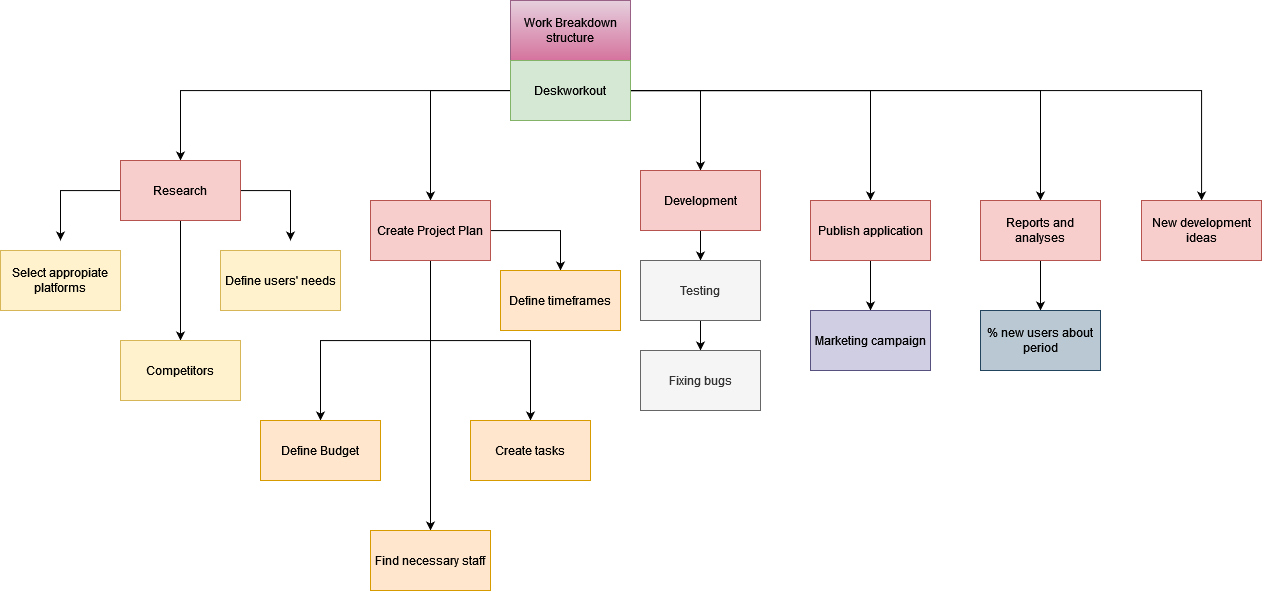

The diagram above was exported from draw.io. Its source (the exported page's mxGraphModel, read from the mxfile embedded in the PNG):
<mxGraphModel dx="2424" dy="825" grid="1" gridSize="10" guides="1" tooltips="1" connect="1" arrows="1" fold="1" page="1" pageScale="1" pageWidth="827" pageHeight="1169" math="0" shadow="0">
  <root>
    <mxCell id="0" />
    <mxCell id="1" parent="0" />
    <mxCell id="XCDYnFVa104Hjq9V-5Kq-1" value="Work Breakdown structure" style="rounded=0;whiteSpace=wrap;html=1;fillColor=#e6d0de;gradientColor=#d5739d;strokeColor=#996185;" vertex="1" parent="1">
      <mxGeometry x="490" y="40" width="120" height="60" as="geometry" />
    </mxCell>
    <mxCell id="XCDYnFVa104Hjq9V-5Kq-29" style="edgeStyle=orthogonalEdgeStyle;rounded=0;orthogonalLoop=1;jettySize=auto;html=1;" edge="1" parent="1" source="XCDYnFVa104Hjq9V-5Kq-2" target="XCDYnFVa104Hjq9V-5Kq-8">
      <mxGeometry relative="1" as="geometry" />
    </mxCell>
    <mxCell id="XCDYnFVa104Hjq9V-5Kq-33" style="edgeStyle=orthogonalEdgeStyle;rounded=0;orthogonalLoop=1;jettySize=auto;html=1;" edge="1" parent="1" source="XCDYnFVa104Hjq9V-5Kq-2" target="XCDYnFVa104Hjq9V-5Kq-6">
      <mxGeometry relative="1" as="geometry" />
    </mxCell>
    <mxCell id="XCDYnFVa104Hjq9V-5Kq-34" style="edgeStyle=orthogonalEdgeStyle;rounded=0;orthogonalLoop=1;jettySize=auto;html=1;" edge="1" parent="1" source="XCDYnFVa104Hjq9V-5Kq-2" target="XCDYnFVa104Hjq9V-5Kq-3">
      <mxGeometry relative="1" as="geometry" />
    </mxCell>
    <mxCell id="XCDYnFVa104Hjq9V-5Kq-35" style="edgeStyle=orthogonalEdgeStyle;rounded=0;orthogonalLoop=1;jettySize=auto;html=1;" edge="1" parent="1" source="XCDYnFVa104Hjq9V-5Kq-2" target="XCDYnFVa104Hjq9V-5Kq-10">
      <mxGeometry relative="1" as="geometry" />
    </mxCell>
    <mxCell id="XCDYnFVa104Hjq9V-5Kq-37" style="edgeStyle=orthogonalEdgeStyle;rounded=0;orthogonalLoop=1;jettySize=auto;html=1;" edge="1" parent="1" source="XCDYnFVa104Hjq9V-5Kq-2" target="XCDYnFVa104Hjq9V-5Kq-12">
      <mxGeometry relative="1" as="geometry" />
    </mxCell>
    <mxCell id="XCDYnFVa104Hjq9V-5Kq-39" style="edgeStyle=orthogonalEdgeStyle;rounded=0;orthogonalLoop=1;jettySize=auto;html=1;" edge="1" parent="1" source="XCDYnFVa104Hjq9V-5Kq-2" target="XCDYnFVa104Hjq9V-5Kq-13">
      <mxGeometry relative="1" as="geometry" />
    </mxCell>
    <mxCell id="XCDYnFVa104Hjq9V-5Kq-2" value="Deskworkout" style="rounded=0;whiteSpace=wrap;html=1;fillColor=#d5e8d4;strokeColor=#82b366;" vertex="1" parent="1">
      <mxGeometry x="490" y="100" width="120" height="60" as="geometry" />
    </mxCell>
    <mxCell id="XCDYnFVa104Hjq9V-5Kq-16" style="edgeStyle=orthogonalEdgeStyle;rounded=0;orthogonalLoop=1;jettySize=auto;html=1;" edge="1" parent="1" source="XCDYnFVa104Hjq9V-5Kq-3">
      <mxGeometry relative="1" as="geometry">
        <mxPoint x="40" y="280" as="targetPoint" />
      </mxGeometry>
    </mxCell>
    <mxCell id="XCDYnFVa104Hjq9V-5Kq-17" style="edgeStyle=orthogonalEdgeStyle;rounded=0;orthogonalLoop=1;jettySize=auto;html=1;" edge="1" parent="1" source="XCDYnFVa104Hjq9V-5Kq-3">
      <mxGeometry relative="1" as="geometry">
        <mxPoint x="270" y="280" as="targetPoint" />
      </mxGeometry>
    </mxCell>
    <mxCell id="XCDYnFVa104Hjq9V-5Kq-18" style="edgeStyle=orthogonalEdgeStyle;rounded=0;orthogonalLoop=1;jettySize=auto;html=1;" edge="1" parent="1" source="XCDYnFVa104Hjq9V-5Kq-3" target="XCDYnFVa104Hjq9V-5Kq-5">
      <mxGeometry relative="1" as="geometry" />
    </mxCell>
    <mxCell id="XCDYnFVa104Hjq9V-5Kq-3" value="Research" style="rounded=0;whiteSpace=wrap;html=1;fillColor=#f8cecc;strokeColor=#b85450;" vertex="1" parent="1">
      <mxGeometry x="100" y="200" width="120" height="60" as="geometry" />
    </mxCell>
    <mxCell id="XCDYnFVa104Hjq9V-5Kq-4" value="Select appropiate platforms" style="rounded=0;whiteSpace=wrap;html=1;fillColor=#fff2cc;strokeColor=#d6b656;" vertex="1" parent="1">
      <mxGeometry x="-20" y="290" width="120" height="60" as="geometry" />
    </mxCell>
    <mxCell id="XCDYnFVa104Hjq9V-5Kq-5" value="Competitors" style="rounded=0;whiteSpace=wrap;html=1;fillColor=#fff2cc;strokeColor=#d6b656;" vertex="1" parent="1">
      <mxGeometry x="100" y="380" width="120" height="60" as="geometry" />
    </mxCell>
    <mxCell id="XCDYnFVa104Hjq9V-5Kq-21" style="edgeStyle=orthogonalEdgeStyle;rounded=0;orthogonalLoop=1;jettySize=auto;html=1;entryX=0.5;entryY=0;entryDx=0;entryDy=0;" edge="1" parent="1" source="XCDYnFVa104Hjq9V-5Kq-6" target="XCDYnFVa104Hjq9V-5Kq-7">
      <mxGeometry relative="1" as="geometry" />
    </mxCell>
    <mxCell id="XCDYnFVa104Hjq9V-5Kq-22" style="edgeStyle=orthogonalEdgeStyle;rounded=0;orthogonalLoop=1;jettySize=auto;html=1;entryX=0.5;entryY=0;entryDx=0;entryDy=0;" edge="1" parent="1" source="XCDYnFVa104Hjq9V-5Kq-6" target="XCDYnFVa104Hjq9V-5Kq-19">
      <mxGeometry relative="1" as="geometry" />
    </mxCell>
    <mxCell id="XCDYnFVa104Hjq9V-5Kq-26" style="edgeStyle=orthogonalEdgeStyle;rounded=0;orthogonalLoop=1;jettySize=auto;html=1;" edge="1" parent="1" source="XCDYnFVa104Hjq9V-5Kq-6" target="XCDYnFVa104Hjq9V-5Kq-25">
      <mxGeometry relative="1" as="geometry" />
    </mxCell>
    <mxCell id="XCDYnFVa104Hjq9V-5Kq-28" value="" style="edgeStyle=orthogonalEdgeStyle;rounded=0;orthogonalLoop=1;jettySize=auto;html=1;" edge="1" parent="1" source="XCDYnFVa104Hjq9V-5Kq-6" target="XCDYnFVa104Hjq9V-5Kq-27">
      <mxGeometry relative="1" as="geometry" />
    </mxCell>
    <mxCell id="XCDYnFVa104Hjq9V-5Kq-6" value="Create Project Plan" style="rounded=0;whiteSpace=wrap;html=1;fillColor=#f8cecc;strokeColor=#b85450;" vertex="1" parent="1">
      <mxGeometry x="350" y="240" width="120" height="60" as="geometry" />
    </mxCell>
    <mxCell id="XCDYnFVa104Hjq9V-5Kq-7" value="Define Budget" style="rounded=0;whiteSpace=wrap;html=1;fillColor=#ffe6cc;strokeColor=#d79b00;" vertex="1" parent="1">
      <mxGeometry x="240" y="460" width="120" height="60" as="geometry" />
    </mxCell>
    <mxCell id="XCDYnFVa104Hjq9V-5Kq-31" style="edgeStyle=orthogonalEdgeStyle;rounded=0;orthogonalLoop=1;jettySize=auto;html=1;entryX=0.5;entryY=0;entryDx=0;entryDy=0;" edge="1" parent="1" source="XCDYnFVa104Hjq9V-5Kq-8" target="XCDYnFVa104Hjq9V-5Kq-9">
      <mxGeometry relative="1" as="geometry" />
    </mxCell>
    <mxCell id="XCDYnFVa104Hjq9V-5Kq-8" value="Development" style="rounded=0;whiteSpace=wrap;html=1;fillColor=#f8cecc;strokeColor=#b85450;" vertex="1" parent="1">
      <mxGeometry x="620" y="210" width="120" height="60" as="geometry" />
    </mxCell>
    <mxCell id="XCDYnFVa104Hjq9V-5Kq-32" style="edgeStyle=orthogonalEdgeStyle;rounded=0;orthogonalLoop=1;jettySize=auto;html=1;" edge="1" parent="1" source="XCDYnFVa104Hjq9V-5Kq-9" target="XCDYnFVa104Hjq9V-5Kq-14">
      <mxGeometry relative="1" as="geometry" />
    </mxCell>
    <mxCell id="XCDYnFVa104Hjq9V-5Kq-9" value="Testing" style="rounded=0;whiteSpace=wrap;html=1;fillColor=#f5f5f5;fontColor=#333333;strokeColor=#666666;" vertex="1" parent="1">
      <mxGeometry x="620" y="300" width="120" height="60" as="geometry" />
    </mxCell>
    <mxCell id="XCDYnFVa104Hjq9V-5Kq-36" style="edgeStyle=orthogonalEdgeStyle;rounded=0;orthogonalLoop=1;jettySize=auto;html=1;" edge="1" parent="1" source="XCDYnFVa104Hjq9V-5Kq-10" target="XCDYnFVa104Hjq9V-5Kq-11">
      <mxGeometry relative="1" as="geometry" />
    </mxCell>
    <mxCell id="XCDYnFVa104Hjq9V-5Kq-10" value="Publish application" style="rounded=0;whiteSpace=wrap;html=1;fillColor=#f8cecc;strokeColor=#b85450;" vertex="1" parent="1">
      <mxGeometry x="790" y="240" width="120" height="60" as="geometry" />
    </mxCell>
    <mxCell id="XCDYnFVa104Hjq9V-5Kq-11" value="Marketing campaign" style="rounded=0;whiteSpace=wrap;html=1;fillColor=#d0cee2;strokeColor=#56517e;" vertex="1" parent="1">
      <mxGeometry x="790" y="350" width="120" height="60" as="geometry" />
    </mxCell>
    <mxCell id="XCDYnFVa104Hjq9V-5Kq-42" value="" style="edgeStyle=orthogonalEdgeStyle;rounded=0;orthogonalLoop=1;jettySize=auto;html=1;" edge="1" parent="1" source="XCDYnFVa104Hjq9V-5Kq-12" target="XCDYnFVa104Hjq9V-5Kq-41">
      <mxGeometry relative="1" as="geometry" />
    </mxCell>
    <mxCell id="XCDYnFVa104Hjq9V-5Kq-12" value="Reports and analyses" style="rounded=0;whiteSpace=wrap;html=1;fillColor=#f8cecc;strokeColor=#b85450;" vertex="1" parent="1">
      <mxGeometry x="960" y="240" width="120" height="60" as="geometry" />
    </mxCell>
    <mxCell id="XCDYnFVa104Hjq9V-5Kq-13" value="New development ideas" style="rounded=0;whiteSpace=wrap;html=1;fillColor=#f8cecc;strokeColor=#b85450;" vertex="1" parent="1">
      <mxGeometry x="1121" y="240" width="120" height="60" as="geometry" />
    </mxCell>
    <mxCell id="XCDYnFVa104Hjq9V-5Kq-14" value="Fixing bugs" style="rounded=0;whiteSpace=wrap;html=1;fillColor=#f5f5f5;fontColor=#333333;strokeColor=#666666;" vertex="1" parent="1">
      <mxGeometry x="620" y="390" width="120" height="60" as="geometry" />
    </mxCell>
    <mxCell id="XCDYnFVa104Hjq9V-5Kq-15" value="Define users' needs" style="rounded=0;whiteSpace=wrap;html=1;fillColor=#fff2cc;strokeColor=#d6b656;" vertex="1" parent="1">
      <mxGeometry x="200" y="290" width="120" height="60" as="geometry" />
    </mxCell>
    <mxCell id="XCDYnFVa104Hjq9V-5Kq-19" value="Create tasks" style="rounded=0;whiteSpace=wrap;html=1;fillColor=#ffe6cc;strokeColor=#d79b00;" vertex="1" parent="1">
      <mxGeometry x="450" y="460" width="120" height="60" as="geometry" />
    </mxCell>
    <mxCell id="XCDYnFVa104Hjq9V-5Kq-25" value="Find necessary staff " style="rounded=0;whiteSpace=wrap;html=1;fillColor=#ffe6cc;strokeColor=#d79b00;" vertex="1" parent="1">
      <mxGeometry x="350" y="570" width="120" height="60" as="geometry" />
    </mxCell>
    <mxCell id="XCDYnFVa104Hjq9V-5Kq-27" value="Define timeframes" style="whiteSpace=wrap;html=1;rounded=0;fillColor=#ffe6cc;strokeColor=#d79b00;" vertex="1" parent="1">
      <mxGeometry x="480" y="310" width="120" height="60" as="geometry" />
    </mxCell>
    <mxCell id="XCDYnFVa104Hjq9V-5Kq-41" value="% new users about period" style="whiteSpace=wrap;html=1;rounded=0;fillColor=#bac8d3;strokeColor=#23445d;" vertex="1" parent="1">
      <mxGeometry x="960" y="350" width="120" height="60" as="geometry" />
    </mxCell>
  </root>
</mxGraphModel>